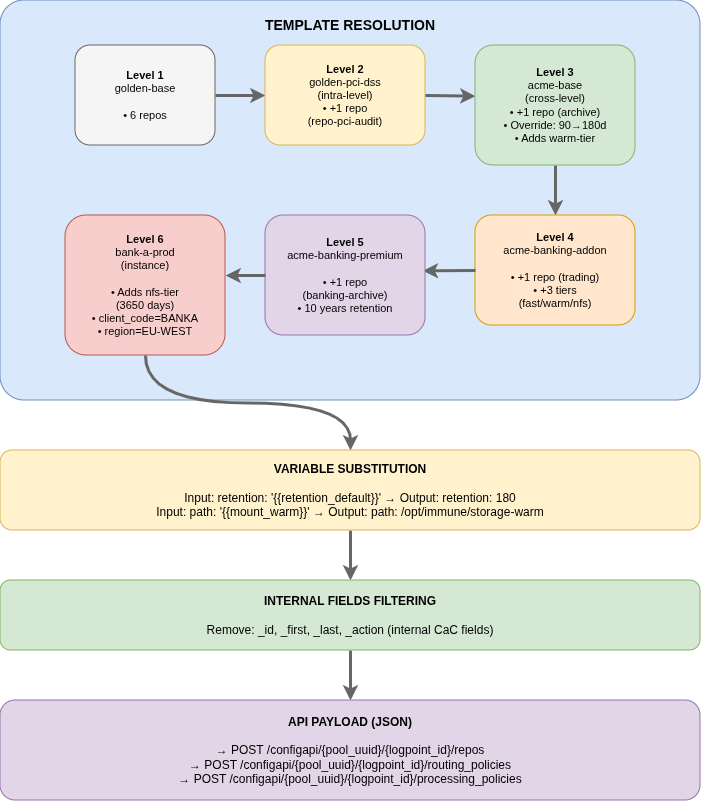

The diagram above was exported from draw.io. Its source (the exported page's mxGraphModel, read from the mxfile embedded in the PNG):
<mxGraphModel dx="951" dy="527" grid="1" gridSize="10" guides="1" tooltips="1" connect="1" arrows="1" fold="1" page="1" pageScale="1" pageWidth="1200" pageHeight="1400" math="0" shadow="0">
  <root>
    <mxCell id="0" />
    <mxCell id="1" parent="0" />
    <mxCell id="box1" parent="1" style="rounded=1;whiteSpace=wrap;html=1;fillColor=#dae8fc;strokeColor=#6c8ebf;fontSize=14;fontStyle=1;arcSize=6;" value="" vertex="1">
      <mxGeometry height="400" width="700" x="250" y="100" as="geometry" />
    </mxCell>
    <mxCell id="l1-box" parent="1" style="rounded=1;whiteSpace=wrap;html=1;fillColor=#f5f5f5;strokeColor=#666666;fontSize=11;" value="&lt;b&gt;Level 1&lt;/b&gt;&lt;br&gt;golden-base&lt;br&gt;&lt;br&gt;• 6 repos" vertex="1">
      <mxGeometry height="100" width="140" x="325" y="145" as="geometry" />
    </mxCell>
    <mxCell id="arrow-l1" edge="1" parent="1" source="l1-box" style="endArrow=classic;html=1;rounded=0;exitX=1;exitY=0.5;exitDx=0;exitDy=0;strokeWidth=3;strokeColor=#666666;entryX=0;entryY=0.5;entryDx=0;entryDy=0;" target="l2-box" value="">
      <mxGeometry height="30" relative="1" width="30" as="geometry">
        <mxPoint x="475" y="195" as="sourcePoint" />
        <mxPoint x="505" y="195" as="targetPoint" />
      </mxGeometry>
    </mxCell>
    <mxCell id="l2-box" parent="1" style="rounded=1;whiteSpace=wrap;html=1;fillColor=#fff2cc;strokeColor=#d6b656;fontSize=11;" value="&lt;b&gt;Level 2&lt;/b&gt;&lt;br&gt;golden-pci-dss&lt;br&gt;(intra-level)&lt;br&gt;• +1 repo&lt;br&gt;(repo-pci-audit)" vertex="1">
      <mxGeometry height="100" width="160" x="515" y="145" as="geometry" />
    </mxCell>
    <mxCell id="arrow-l2" edge="1" parent="1" source="l2-box" style="endArrow=classic;html=1;rounded=0;exitX=1;exitY=0.5;exitDx=0;exitDy=0;strokeWidth=3;strokeColor=#666666;entryX=0;entryY=0.422;entryDx=0;entryDy=0;entryPerimeter=0;" target="l3-box" value="">
      <mxGeometry height="30" relative="1" width="30" as="geometry">
        <mxPoint x="685" y="195" as="sourcePoint" />
        <mxPoint x="715" y="195" as="targetPoint" />
      </mxGeometry>
    </mxCell>
    <mxCell id="l3-box" parent="1" style="rounded=1;whiteSpace=wrap;html=1;fillColor=#d5e8d4;strokeColor=#82b366;fontSize=11;" value="&lt;b&gt;Level 3&lt;/b&gt;&lt;br&gt;acme-base&lt;br&gt;(cross-level)&lt;br&gt;• +1 repo (archive)&lt;br&gt;• Override: 90→180d&lt;br&gt;• Adds warm-tier" vertex="1">
      <mxGeometry height="120" width="160" x="725" y="145" as="geometry" />
    </mxCell>
    <mxCell id="arrow-l3" edge="1" parent="1" source="l3-box" style="endArrow=classic;html=1;rounded=0;exitX=0.5;exitY=1;exitDx=0;exitDy=0;strokeWidth=3;strokeColor=#666666;entryX=0.5;entryY=0;entryDx=0;entryDy=0;" target="l4-box" value="">
      <mxGeometry height="30" relative="1" width="30" as="geometry">
        <mxPoint x="805" y="275" as="sourcePoint" />
        <mxPoint x="805" y="305" as="targetPoint" />
      </mxGeometry>
    </mxCell>
    <mxCell id="l4-box" parent="1" style="rounded=1;whiteSpace=wrap;html=1;fillColor=#ffe6cc;strokeColor=#d79b00;fontSize=11;" value="&lt;b&gt;Level 4&lt;/b&gt;&lt;br&gt;acme-banking-addon&lt;br&gt;&lt;br&gt;• +1 repo (trading)&lt;br&gt;• +3 tiers&lt;br&gt;(fast/warm/nfs)" vertex="1">
      <mxGeometry height="110" width="160" x="725" y="315" as="geometry" />
    </mxCell>
    <mxCell id="arrow-l4" edge="1" parent="1" source="l4-box" style="endArrow=classic;html=1;rounded=0;exitX=0;exitY=0.5;exitDx=0;exitDy=0;strokeWidth=3;strokeColor=#666666;entryX=0.983;entryY=0.461;entryDx=0;entryDy=0;entryPerimeter=0;" target="l5-box" value="">
      <mxGeometry height="30" relative="1" width="30" as="geometry">
        <mxPoint x="715" y="370" as="sourcePoint" />
        <mxPoint x="685" y="370" as="targetPoint" />
      </mxGeometry>
    </mxCell>
    <mxCell id="l5-box" parent="1" style="rounded=1;whiteSpace=wrap;html=1;fillColor=#e1d5e7;strokeColor=#9673a6;fontSize=11;" value="&lt;b&gt;Level 5&lt;/b&gt;&lt;br&gt;acme-banking-premium&lt;br&gt;&lt;br&gt;• +1 repo&lt;br&gt;(banking-archive)&lt;br&gt;• 10 years retention" vertex="1">
      <mxGeometry height="120" width="160" x="515" y="315" as="geometry" />
    </mxCell>
    <mxCell id="arrow-l5" edge="1" parent="1" source="l5-box" style="endArrow=classic;html=1;rounded=0;exitX=0;exitY=0.5;exitDx=0;exitDy=0;strokeWidth=3;strokeColor=#666666;" value="">
      <mxGeometry height="30" relative="1" width="30" as="geometry">
        <mxPoint x="505" y="375" as="sourcePoint" />
        <mxPoint x="475" y="375" as="targetPoint" />
      </mxGeometry>
    </mxCell>
    <mxCell id="xoH1hL-wmA4eAlGsxaqR-2" edge="1" parent="1" source="l6-box" style="edgeStyle=orthogonalEdgeStyle;rounded=0;orthogonalLoop=1;jettySize=auto;html=1;exitX=0.5;exitY=1;exitDx=0;exitDy=0;curved=1;strokeColor=#666666;strokeWidth=3;" target="box2">
      <mxGeometry relative="1" as="geometry" />
    </mxCell>
    <mxCell id="l6-box" parent="1" style="rounded=1;whiteSpace=wrap;html=1;fillColor=#f8cecc;strokeColor=#b85450;fontSize=11;" value="&lt;b&gt;Level 6&lt;/b&gt;&lt;br&gt;bank-a-prod&lt;br&gt;(instance)&lt;br&gt;&lt;br&gt;• Adds nfs-tier&lt;br&gt;(3650 days)&lt;br&gt;• client_code=BANKA&lt;br&gt;• region=EU-WEST" vertex="1">
      <mxGeometry height="140" width="160" x="315" y="315" as="geometry" />
    </mxCell>
    <mxCell id="box2" parent="1" style="rounded=1;whiteSpace=wrap;html=1;fillColor=#fff2cc;strokeColor=#d6b656;fontSize=12;" value="&lt;b&gt;VARIABLE SUBSTITUTION&lt;/b&gt;&lt;br&gt;&lt;br&gt;Input: retention: '{{retention_default}}' → Output: retention: 180&lt;br&gt;Input: path: '{{mount_warm}}' → Output: path: /opt/immune/storage-warm" vertex="1">
      <mxGeometry height="80" width="700" x="250" y="550" as="geometry" />
    </mxCell>
    <mxCell id="arrow-box2" edge="1" parent="1" source="box2" style="endArrow=classic;html=1;rounded=0;exitX=0.5;exitY=1;exitDx=0;exitDy=0;strokeWidth=3;strokeColor=#666666;entryX=0.5;entryY=0;entryDx=0;entryDy=0;" target="box3" value="">
      <mxGeometry height="50" relative="1" width="50" as="geometry">
        <mxPoint x="600" y="640" as="sourcePoint" />
        <mxPoint x="600" y="670" as="targetPoint" />
      </mxGeometry>
    </mxCell>
    <mxCell id="box3" parent="1" style="rounded=1;whiteSpace=wrap;html=1;fillColor=#d5e8d4;strokeColor=#82b366;fontSize=12;" value="&lt;b&gt;INTERNAL FIELDS FILTERING&lt;/b&gt;&lt;br&gt;&lt;br&gt;Remove: _id, _first, _last, _action (internal CaC fields)" vertex="1">
      <mxGeometry height="70" width="700" x="250" y="680" as="geometry" />
    </mxCell>
    <mxCell id="arrow-box3" edge="1" parent="1" source="box3" style="endArrow=classic;html=1;rounded=0;exitX=0.5;exitY=1;exitDx=0;exitDy=0;strokeWidth=3;strokeColor=#666666;entryX=0.5;entryY=0;entryDx=0;entryDy=0;" target="box4" value="">
      <mxGeometry height="50" relative="1" width="50" as="geometry">
        <mxPoint x="600" y="760" as="sourcePoint" />
        <mxPoint x="600" y="790" as="targetPoint" />
      </mxGeometry>
    </mxCell>
    <mxCell id="box4" parent="1" style="rounded=1;whiteSpace=wrap;html=1;fillColor=#e1d5e7;strokeColor=#9673a6;fontSize=12;" value="&lt;b&gt;API PAYLOAD (JSON)&lt;/b&gt;&lt;br&gt;&lt;br&gt;→ POST /configapi/{pool_uuid}/{logpoint_id}/repos&lt;br&gt;→ POST /configapi/{pool_uuid}/{logpoint_id}/routing_policies&lt;br&gt;→ POST /configapi/{pool_uuid}/{logpoint_id}/processing_policies" vertex="1">
      <mxGeometry height="100" width="700" x="250" y="800" as="geometry" />
    </mxCell>
    <mxCell id="xoH1hL-wmA4eAlGsxaqR-1" parent="1" style="text;html=1;whiteSpace=wrap;strokeColor=none;fillColor=none;align=center;verticalAlign=middle;rounded=0;" value="&lt;b style=&quot;font-size: 14px;&quot;&gt;TEMPLATE RESOLUTION&lt;/b&gt;" vertex="1">
      <mxGeometry height="30" width="260" x="470" y="110" as="geometry" />
    </mxCell>
  </root>
</mxGraphModel>